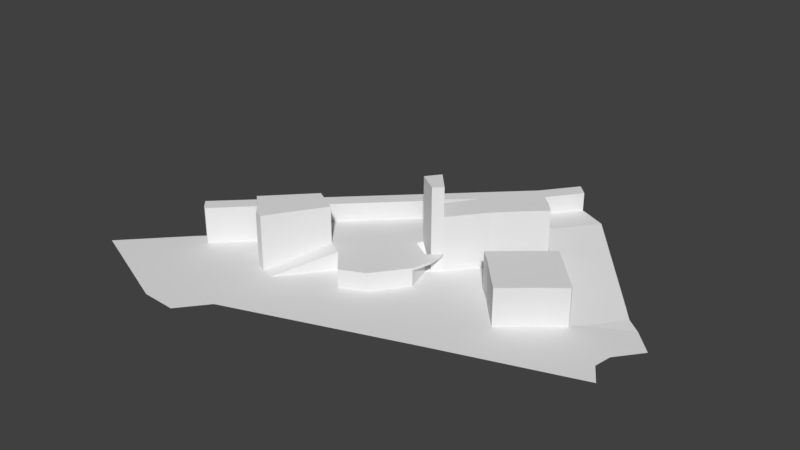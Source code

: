 # Source: upc.blend  (saved by Blender 2.78.0; exported with 4.5.12 LTS)
import bpy
from mathutils import Matrix  # noqa: F401  (used for matrix-valued properties, if any)

bpy.ops.wm.read_factory_settings(use_empty=True)
scene = bpy.context.scene
scene.name = 'Scene'

# ---- collections
col_collection_1 = bpy.data.collections.new('Collection 1'); scene.collection.children.link(col_collection_1)

# ---- world
world_world = bpy.data.worlds.new('World'); scene.world = world_world
world_world.color = (0.05088, 0.05088, 0.05088)
world_world.use_sun_shadow = False
world_world.sun_shadow_jitter_overblur = 0.0
world_world.cycles.sampling_method = 'MANUAL'

# ---- meshes
me_plane_001 = bpy.data.meshes.new('Plane.001')
me_plane_001.from_pydata([(-0.9766, -1.561, 1.72e-08), (3.269, -0.08369, 1.72e-08), (-3.188, -1.339, 1.72e-08), (-1.29, -1.946, -2.925e-07), (-1.765, -1.922, -2.924e-07), (1.471, -0.6966, 1.72e-08), (3.097, 0.1872, 3.665e-08), (3.138, 0.4284, 2.913e-08), (3.407, 0.7665, 1.452e-08), (3.122, 1.066, 1.72e-08), (-3.03, -1.404, -1.719e-08), (-2.871, -1.468, -5.159e-08), (-2.713, -1.533, -8.598e-08), (-2.555, -1.598, -1.204e-07), (-2.397, -1.663, -1.548e-07), (-2.239, -1.728, -1.892e-07), (-2.081, -1.793, -2.236e-07), (-1.923, -1.858, -2.58e-07), (-0.3788, -1.095, -1.867e-07), (0.5756, -0.7218, -1.317e-07), (1.664, -0.227, -7.662e-08), (2.753, 0.2678, -2.159e-08), (2.469, 0.6602, -2.08e-08), (1.479, -0.05688, -6.489e-08), (0.3987, -0.5837, -1.13e-07), (-0.5475, -0.9885, -1.612e-07), (2.456, 0.6933, -1.044e-08), (1.294, 0.1132, -5.316e-08), (0.2218, -0.4455, -9.444e-08), (-0.7162, -0.8823, -1.357e-07), (2.249, 0.9183, -5.55e-09), (0.2088, -0.1988, -4.144e-08), (-0.1206, -0.358, -7.583e-08), (-0.8849, -0.7761, -1.102e-07), (2.057, 1.135, -2.949e-09), (0.5429, 0.2354, -2.971e-08), (-0.4135, -0.03234, -5.723e-08), (-1.061, -0.8658, -8.474e-08), (1.492, 1.715, -2.692e-09), (0.602, 0.7562, -1.798e-08), (-0.6347, 0.09597, -3.862e-08), (-1.224, -0.597, -5.926e-08), (1.375, 1.853, 7.504e-09), (0.3589, 1.028, -6.254e-09), (-0.7928, 0.1843, -2.001e-08), (-1.348, -0.4481, -3.377e-08), (1.207, 2.011, 1.332e-08), (0.469, 1.19, 5.474e-09), (-0.9865, 0.2952, 1.882e-08), (-1.542, -0.2775, -8.285e-09), (1.173, 2.088, 2.037e-08), (-0.04408, 1.505, 1.72e-08), (-1.124, 0.4275, 1.688e-08), (-1.715, -0.1269, 1.392e-08), (-2.634, -1.566, -1.032e-07), (1.894, 1.304, 2.313e-10), (0.6093, 0.4942, -2.385e-08), (-1.144, -0.8408, -7.2e-08), (-0.19, -1.021, -1.758e-07), (-0.3603, -0.9084, -1.517e-07), (-0.5307, -0.7959, -1.275e-07), (-0.7337, -0.6934, -1.034e-07), (-0.933, -0.7009, -7.93e-08), (-1.109, -0.6355, -5.517e-08), (-0.6347, 0.09597, 0.75), (-1.432, -0.1643, -2.922e-09), (-1.56, 0.00794, 1.457e-08), (-1.021, -0.6682, -6.724e-08), (2.121, 0.1103, -4.936e-08), (1.799, 0.106, -4.701e-08), (1.59, 0.3365, -3.272e-08), (1.398, 0.5578, -1.632e-08), (1.219, 0.7342, -1.703e-08), (0.9596, 1.204, -8.535e-09), (0.6576, 1.479, 6.973e-09), (0.394, 1.918, 1.72e-08), (1.331, 0.8353, -1.192e-08), (2.953, 0.3587, -1.148e-08), (2.437, 0.1891, -3.547e-08), (1.536, 1.014, -5.844e-09), (2.176, 0.4292, -3.2e-08), (2.249, 0.9183, 0.5066), (2.456, 0.6933, 0.5066), (2.469, 0.6602, 0.5066), (1.226, 1.47, -5.614e-09), (0.8993, 1.765, 1.015e-08), (0.6877, 2.2, 1.483e-08), (1.565, -0.2721, -8.164e-08), (1.381, -0.1049, -6.928e-08), (1.196, 0.0623, -5.693e-08), (0.1788, -0.2133, -4.457e-08), (0.4911, 0.6552, -1.986e-08), (-0.2703, 1.259, 1.72e-08), (1.31, -0.1394, -7.243e-08), (1.126, 0.02576, -5.963e-08), (0.1572, -0.2237, -4.682e-08), (0.4423, 0.5978, -2.121e-08), (-0.367, 1.167, 1.72e-08), (1.494, -0.3045, -8.524e-08), (0.7822, 2.556, 1.72e-08), (2.758, 0.5666, -7.898e-09), (2.563, 0.7745, -4.312e-09), (0.9277, 2.407, 1.455e-08), (0.1572, -0.2237, 0.25), (-0.1206, -0.358, 0.25), (0.3932, 0.1934, 0.25), (-0.4135, -0.03234, 0.25), (0.4423, 0.5978, 0.25), (-0.6347, 0.09597, 0.25), (0.1761, 0.7667, 0.25), (-0.7928, 0.1843, 0.25), (0.6576, 1.479, 0.25), (0.469, 1.19, 0.25), (-0.005128, 0.9175, 0.25), (-0.9865, 0.2952, 0.25), (1.313, 2.227, 0.25), (1.173, 2.088, 0.25), (0.394, 1.918, 0.25), (-0.04408, 1.505, 0.25), (-0.367, 1.167, 0.25), (-1.124, 0.4275, 0.25), (1.207, 2.011, 0.25), (0.3589, 1.028, 0.25), (0.6093, 0.4942, 0.25), (0.602, 0.7562, 0.25), (-0.5241, 0.03182, 0.25), (0.2088, -0.1988, 0.25), (0.5429, 0.2354, 0.25), (0.506, 0.452, 0.25), (0.8993, 1.765, 0.25), (0.6877, 2.2, 0.25), (0.9277, 2.407, 0.25), (0.1788, -0.2133, 0.25), (0.4557, 0.211, 0.25), (0.4911, 0.6552, 0.25), (0.2189, 0.8437, 0.25), (0.07097, 0.9658, 0.25), (-0.2703, 1.259, 0.25), (0.4319, 0.4218, 0.25), (-2.31, -0.7148, 1.794e-08), (-2.331, -0.4498, 1.431e-08), (-2.222, -0.5664, 1.763e-08), (-2.338, -0.687, 1.803e-08), (-2.181, -0.5927, 1.748e-08), (-2.454, -0.5688, 1.431e-08), (-0.04408, 1.505, 0.5), (-1.124, 0.4275, 0.5), (-1.715, -0.1269, 0.5), (-1.56, 0.00794, 0.5), (0.394, 1.918, 0.5), (0.6877, 2.2, 0.5), (-0.2703, 1.259, 0.5), (-0.367, 1.167, 0.5), (0.7822, 2.556, 0.5), (0.9277, 2.407, 0.5), (-2.331, -0.4498, 0.5), (-2.222, -0.5664, 0.5), (-2.181, -0.5927, 0.5), (2.93, 1.212, 0.0127), (1.68, 2.663, 0.2627), (1.295, 2.844, 0.0127), (1.295, 2.844, 0.2627), (2.555, 1.659, 0.0127), (2.401, 1.838, 0.0127), (2.764, 1.429, 0.0127), (2.128, 2.174, 0.0127), (1.99, 2.319, 0.0127), (1.814, 2.494, 0.0127), (1.68, 2.663, 0.0127), (1.149, 2.993, 0.0127), (1.149, 2.993, 0.5127), (1.295, 2.844, 0.5127), (0.4423, 0.5978, 0.213), (0.6093, 0.4942, 0.213), (0.602, 0.7562, 0.213), (0.5429, 0.2354, 0.213), (0.4911, 0.6552, 0.213), (0.602, 0.7562, 1.143), (0.3589, 1.028, 1.143), (0.4911, 0.6552, 1.143), (0.2189, 0.8437, 1.143), (1.492, 1.715, 0.75), (0.602, 0.7562, 0.75), (1.375, 1.853, 0.75), (0.3589, 1.028, 0.75), (1.207, 2.011, 0.75), (0.469, 1.19, 0.75), (0.9596, 1.204, 0.75), (0.6576, 1.479, 0.75), (1.226, 1.47, 0.75), (0.8993, 1.765, 0.75), (-1.224, -0.597, 0.75), (-0.7928, 0.1843, 0.75), (-1.348, -0.4481, 0.75), (-0.9865, 0.2952, 0.75), (-1.542, -0.2775, 0.75), (-1.109, -0.6355, 0.75), (-1.432, -0.1643, 0.75), (2.057, 1.135, 0.5066), (1.894, 1.304, 0.5066), (1.799, 0.106, 0.5066), (1.59, 0.3365, 0.5066), (1.398, 0.5578, 0.5066), (1.219, 0.7342, 0.5066), (1.331, 0.8353, 0.5066), (1.536, 1.014, 0.5066), (2.176, 0.4292, 0.5066)], [(48, 114), (99, 102), (110, 44), (40, 108)], [(5, 1, 6, 0), (0, 4, 3), (17, 4, 0, 6, 7, 77, 21, 78, 68, 20, 87, 98, 19, 58, 18), (18, 25, 16, 17), (25, 29, 15, 16), (29, 33, 14, 15), (33, 37, 13, 14), (57, 41, 12, 54), (41, 45, 11, 12), (45, 49, 10, 11), (49, 53, 143, 139, 2, 10), (7, 8, 100, 77), (65, 66, 53, 49), (49, 195, 197, 65), (45, 193, 195, 49), (76, 73, 39, 56), (95, 103, 104, 32), (67, 63, 41, 57), (71, 72, 35, 31), (32, 104, 106, 36), (61, 62, 37, 33), (38, 55, 34, 30, 26, 116, 121, 46, 42), (70, 71, 31, 27), (94, 95, 32, 28), (60, 61, 33, 29), (100, 101, 26, 22), (69, 70, 27, 23), (93, 94, 28, 24), (59, 60, 29, 25), (77, 100, 22, 21), (68, 69, 23, 20), (98, 93, 24, 19), (58, 59, 25, 18), (62, 67, 57, 37), (72, 76, 56, 35), (101, 158, 159, 115), (37, 57, 54, 13), (107, 96, 109), (19, 24, 59, 58), (24, 28, 60, 59), (28, 32, 61, 60), (32, 36, 62, 61), (35, 127, 126, 31), (123, 173, 174, 124), (69, 200, 201, 70), (78, 80, 69, 68), (55, 199, 198, 34), (79, 205, 199, 55), (76, 204, 205, 79), (79, 84, 73, 76), (55, 38, 84, 79), (71, 202, 203, 72), (72, 203, 204, 76), (26, 82, 83, 22), (21, 22, 80, 78), (70, 201, 202, 71), (20, 23, 88, 87), (23, 27, 89, 88), (27, 31, 90, 89), (90, 132, 103, 95), (50, 46, 121, 116), (87, 88, 93, 98), (88, 89, 94, 93), (89, 90, 95, 94), (127, 175, 173, 123), (96, 91, 135, 109), (35, 56, 91, 96), (8, 9, 101, 100), (142, 139, 143, 141), (131, 130, 116, 115), (111, 117, 118, 112), (113, 119, 120, 114), (109, 113, 114, 110), (107, 109, 110, 108), (138, 107, 108, 125), (103, 105, 106, 104), (105, 138, 125, 106), (129, 130, 117, 111), (121, 116, 130, 129), (127, 123, 128, 133), (126, 127, 133, 132), (123, 124, 134, 128), (122, 112, 136, 135), (112, 118, 137, 136), (133, 128, 138, 105), (132, 133, 105, 103), (128, 134, 107, 138), (135, 136, 113, 109), (136, 137, 119, 113), (106, 62, 36), (39, 91, 56), (26, 101, 115, 116), (31, 126, 132, 90), (115, 159, 161, 131), (66, 65, 114, 120), (140, 144, 142, 141), (2, 139, 142, 144), (155, 156, 157, 147, 148, 146, 152, 151, 145, 149, 150, 154, 153), (75, 149, 145, 51), (143, 157, 156, 141), (97, 152, 146, 52), (51, 145, 151, 92), (53, 147, 157, 143), (66, 148, 147, 53), (52, 146, 148, 66), (102, 154, 150, 86), (141, 156, 155, 140), (140, 155, 153, 99), (92, 151, 152, 97), (86, 150, 149, 75), (67, 62, 106, 125, 108, 63), (159, 158, 164, 162, 163, 165, 166, 167, 168), (160, 161, 159, 168), (169, 170, 171, 160), (154, 171, 170, 153), (102, 160, 171, 154), (153, 170, 169, 99), (9, 158, 101), (124, 174, 176, 134), (134, 176, 172, 107), (176, 174, 173, 175, 172), (96, 172, 175, 35), (135, 180, 178, 122), (39, 177, 179, 91), (122, 178, 43), (43, 178, 177, 39), (91, 179, 180, 135), (178, 180, 179, 177), (73, 187, 182, 39), (46, 185, 183, 42), (74, 47, 186, 188), (42, 183, 181, 38), (43, 184, 186, 47), (84, 189, 187, 73), (38, 181, 189, 84), (182, 187, 189, 181, 183, 185, 190, 188, 186, 184), (46, 85, 190, 185), (85, 74, 188, 190), (40, 64, 196, 63), (40, 44, 192, 64), (44, 48, 194, 192), (63, 196, 191, 41), (48, 65, 197, 194), (41, 191, 193, 45), (194, 197, 195, 193, 191, 196, 64, 192), (34, 198, 81, 30), (22, 83, 206, 80), (80, 206, 200, 69), (30, 81, 82, 26), (203, 202, 201, 200, 206, 83, 82, 81, 198, 199, 205, 204)])
me_plane_001.use_remesh_preserve_volume = False
me_plane_001.use_remesh_preserve_attributes = False
me_plane_001.use_mirror_vertex_groups = False
me_plane_001.update()

# ---- objects
ob_plane = bpy.data.objects.new('Plane', me_plane_001)

# ---- transforms, parenting, visibility, modifiers, constraints
ob_plane.location = (0.08662, -0.1593, 0.2794)
ob_plane.lineart.crease_threshold = 0.0

# ---- collection membership
col_collection_1.objects.link(ob_plane)

# ---- scene / render settings (as saved in the file)
scene.frame_start = 1; scene.frame_end = 250; scene.frame_set(1)
scene.render.engine = 'BLENDER_EEVEE_NEXT'
scene.render.resolution_percentage = 50
scene.render.dither_intensity = 0.0
scene.cycles.use_denoising = False
scene.cycles.samples = 128
scene.cycles.sampling_pattern = 'TABULATED_SOBOL'
scene.cycles.light_sampling_threshold = 0.0
scene.cycles.use_adaptive_sampling = False
scene.cycles.use_light_tree = False
scene.cycles.blur_glossy = 0.0
scene.cycles.sample_clamp_indirect = 0.0
scene.view_settings.view_transform = 'Standard'
bpy.context.view_layer.update()

# ---- added for rendering (the .blend has no active camera and no usable light): camera, sun
cam_auto = bpy.data.cameras.new('AutoCamera')
cam_auto.lens = 50.0
cam_auto.sensor_width = 36.0
cam_auto.clip_end = 1000.0
ob_auto_camera = bpy.data.objects.new('AutoCamera', cam_auto)
scene.collection.objects.link(ob_auto_camera)
ob_auto_camera.location = (7.89203, -8.87053, 7.00755)
ob_auto_camera.rotation_euler = (1.09748, -7.21219e-08, 0.694738)
scene.camera = ob_auto_camera
light_auto_sun = bpy.data.lights.new('AutoSun', 'SUN')
light_auto_sun.energy = 3.0
light_auto_sun.angle = 0.0523599
ob_auto_sun = bpy.data.objects.new('AutoSun', light_auto_sun)
scene.collection.objects.link(ob_auto_sun)
ob_auto_sun.rotation_euler = (0.872665, 0.174533, 0.523599)
bpy.context.view_layer.update()
